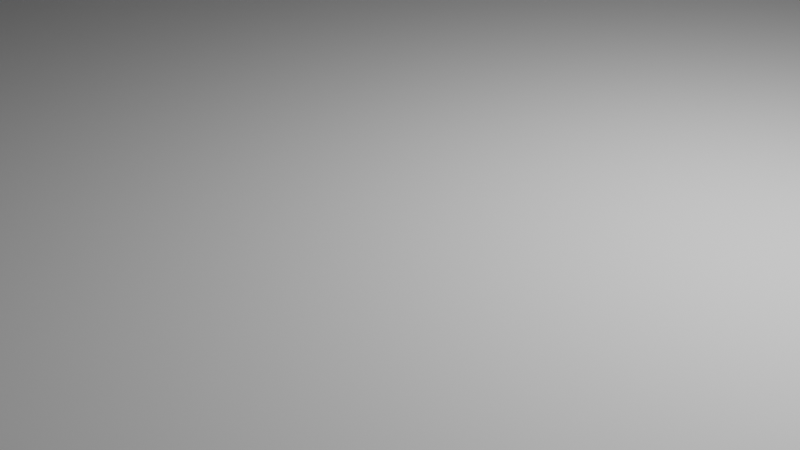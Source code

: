 # Source: case.blend  (saved by Blender 2.90.8; exported with 4.5.12 LTS)
import bpy
from mathutils import Matrix  # noqa: F401  (used for matrix-valued properties, if any)

bpy.ops.wm.read_factory_settings(use_empty=True)
scene = bpy.context.scene
scene.name = 'Scene'

# ---- collections
col_collection = bpy.data.collections.new('Collection'); scene.collection.children.link(col_collection)
col_box = bpy.data.collections.new('Box'); scene.collection.children.link(col_box)

# ---- world
world_world = bpy.data.worlds.new('World'); scene.world = world_world
world_world.use_nodes = True; world_world.node_tree.nodes.clear()
_N = world_world.node_tree.nodes; _L = world_world.node_tree.links
n0 = _N.new('ShaderNodeOutputWorld'); n0.name = 'World Output'; n0.location = (300, 300)
n1 = _N.new('ShaderNodeBackground'); n1.name = 'Background'; n1.location = (10, 300)
n1.inputs[0].default_value = (0.05088, 0.05088, 0.05088, 1.0)
_L.new(n1.outputs[0], n0.inputs[0])
n0.is_active_output = True
world_world.color = (0.05088, 0.05088, 0.05088)
world_world.use_sun_shadow = False
world_world.sun_shadow_jitter_overblur = 0.0

# ---- cameras
cam_camera = bpy.data.cameras.new('Camera')
cam_camera.clip_end = 100.0
cam_camera.ortho_scale = 7.314

# ---- lights
light_light = bpy.data.lights.new('Light', 'POINT')
light_light.transmission_factor = 0.0
light_light.energy = 1000.0
light_light.shadow_soft_size = 0.1
light_light.shadow_maximum_resolution = 0.006
light_light.use_absolute_resolution = True

# ---- meshes
me_cube_001 = bpy.data.meshes.new('Cube.001')
me_cube_001.from_pydata([(-1.0, -1.0, -1.0), (-1.0, -1.0, 1.0), (-1.0, 1.0, -1.0), (-1.0, 1.0, 1.0), (1.0, -1.0, -1.0), (1.0, -1.0, 1.0), (1.0, 1.0, -1.0), (1.0, 1.0, 1.0), (-0.01333, -0.00813, -0.6667), (-0.01333, -0.00813, 0.6667), (-0.01333, 0.00813, -0.6667), (-0.01333, 0.00813, 0.6667), (0.01333, -0.00813, -0.6667), (0.01333, -0.00813, 0.6667), (0.01333, 0.00813, -0.6667), (0.01333, 0.00813, 0.6667), (-0.01333, -0.00813, -0.6667), (-0.01333, -0.00813, 0.6667), (-0.01333, 0.00813, -0.6667), (-0.01333, 0.00813, 0.6667), (0.01333, -0.00813, -0.6667), (0.01333, -0.00813, 0.6667), (0.01333, 0.00813, -0.6667), (0.01333, 0.00813, 0.6667)], [], [(0, 1, 3, 2), (2, 3, 7, 6), (6, 7, 5, 4), (4, 5, 1, 0), (2, 6, 4, 0), (7, 3, 1, 5), (8, 9, 11, 10), (10, 11, 15, 14), (14, 15, 13, 12), (12, 13, 9, 8), (10, 14, 12, 8), (15, 11, 9, 13), (16, 17, 19, 18), (18, 19, 23, 22), (22, 23, 21, 20), (20, 21, 17, 16), (18, 22, 20, 16), (23, 19, 17, 21)])
_uv = me_cube_001.uv_layers.new(name='UVMap')
_uv.uv.foreach_set('vector', [0.375, 0.0, 0.625, 0.0, 0.625, 0.25, 0.375, 0.25, 0.375, 0.25, 0.625, 0.25, 0.625, 0.5, 0.375, 0.5, 0.375, 0.5, 0.625, 0.5, 0.625, 0.75, 0.375, 0.75, 0.375, 0.75, 0.625, 0.75, 0.625, 1.0, 0.375, 1.0, 0.125, 0.5, 0.375, 0.5, 0.375, 0.75, 0.125, 0.75, 0.625, 0.5, 0.875, 0.5, 0.875, 0.75, 0.625, 0.75, 0.375, 0.0, 0.625, 0.0, 0.625, 0.25, 0.375, 0.25, 0.375, 0.25, 0.625, 0.25, 0.625, 0.5, 0.375, 0.5, 0.375, 0.5, 0.625, 0.5, 0.625, 0.75, 0.375, 0.75, 0.375, 0.75, 0.625, 0.75, 0.625, 1.0, 0.375, 1.0, 0.125, 0.5, 0.375, 0.5, 0.375, 0.75, 0.125, 0.75, 0.625, 0.5, 0.875, 0.5, 0.875, 0.75, 0.625, 0.75, 0.375, 0.0, 0.625, 0.0, 0.625, 0.25, 0.375, 0.25, 0.375, 0.25, 0.625, 0.25, 0.625, 0.5, 0.375, 0.5, 0.375, 0.5, 0.625, 0.5, 0.625, 0.75, 0.375, 0.75, 0.375, 0.75, 0.625, 0.75, 0.625, 1.0, 0.375, 1.0, 0.125, 0.5, 0.375, 0.5, 0.375, 0.75, 0.125, 0.75, 0.625, 0.5, 0.875, 0.5, 0.875, 0.75, 0.625, 0.75])
me_cube_001.use_remesh_fix_poles = True
me_cube_001.use_remesh_preserve_attributes = False
me_cube_001.use_mirror_vertex_groups = False
me_cube_001.update()
me_cube_002 = bpy.data.meshes.new('Cube.002')
me_cube_002.from_pydata([(-1.0, -1.0, -1.0), (-1.0, -1.0, 1.0), (-1.0, 1.0, -1.0), (-1.0, 1.0, 1.0), (1.0, -1.0, -1.0), (1.0, -1.0, 1.0), (1.0, 1.0, -1.0), (1.0, 1.0, 1.0)], [], [(0, 1, 3, 2), (2, 3, 7, 6), (6, 7, 5, 4), (4, 5, 1, 0), (2, 6, 4, 0), (7, 3, 1, 5)])
_uv = me_cube_002.uv_layers.new(name='UVMap')
_uv.uv.foreach_set('vector', [0.375, 0.0, 0.625, 0.0, 0.625, 0.25, 0.375, 0.25, 0.375, 0.25, 0.625, 0.25, 0.625, 0.5, 0.375, 0.5, 0.375, 0.5, 0.625, 0.5, 0.625, 0.75, 0.375, 0.75, 0.375, 0.75, 0.625, 0.75, 0.625, 1.0, 0.375, 1.0, 0.125, 0.5, 0.375, 0.5, 0.375, 0.75, 0.125, 0.75, 0.625, 0.5, 0.875, 0.5, 0.875, 0.75, 0.625, 0.75])
me_cube_002.use_remesh_fix_poles = True
me_cube_002.use_remesh_preserve_attributes = False
me_cube_002.use_mirror_vertex_groups = False
me_cube_002.update()
me_cube_003 = bpy.data.meshes.new('Cube.003')
me_cube_003.from_pydata([(-1.0, -1.0, -1.0), (-1.0, -1.0, 1.0), (-1.0, 1.0, -1.0), (-1.0, 1.0, 1.0), (1.0, -1.0, -1.0), (1.0, -1.0, 1.0), (1.0, 1.0, -1.0), (1.0, 1.0, 1.0)], [], [(0, 1, 3, 2), (2, 3, 7, 6), (6, 7, 5, 4), (4, 5, 1, 0), (2, 6, 4, 0), (7, 3, 1, 5)])
_uv = me_cube_003.uv_layers.new(name='UVMap')
_uv.uv.foreach_set('vector', [0.375, 0.0, 0.625, 0.0, 0.625, 0.25, 0.375, 0.25, 0.375, 0.25, 0.625, 0.25, 0.625, 0.5, 0.375, 0.5, 0.375, 0.5, 0.625, 0.5, 0.625, 0.75, 0.375, 0.75, 0.375, 0.75, 0.625, 0.75, 0.625, 1.0, 0.375, 1.0, 0.125, 0.5, 0.375, 0.5, 0.375, 0.75, 0.125, 0.75, 0.625, 0.5, 0.875, 0.5, 0.875, 0.75, 0.625, 0.75])
me_cube_003.use_remesh_fix_poles = True
me_cube_003.use_remesh_preserve_attributes = False
me_cube_003.use_mirror_vertex_groups = False
me_cube_003.update()
me_cube_004 = bpy.data.meshes.new('Cube.004')
me_cube_004.from_pydata([(-1.0, -1.0, -1.0), (-1.0, -1.0, 1.0), (-1.0, 1.0, -1.0), (-1.0, 1.0, 1.0), (1.0, -1.0, -1.0), (1.0, -1.0, 1.0), (1.0, 1.0, -1.0), (1.0, 1.0, 1.0)], [], [(0, 1, 3, 2), (2, 3, 7, 6), (6, 7, 5, 4), (4, 5, 1, 0), (2, 6, 4, 0), (7, 3, 1, 5)])
_uv = me_cube_004.uv_layers.new(name='UVMap')
_uv.uv.foreach_set('vector', [0.375, 0.0, 0.625, 0.0, 0.625, 0.25, 0.375, 0.25, 0.375, 0.25, 0.625, 0.25, 0.625, 0.5, 0.375, 0.5, 0.375, 0.5, 0.625, 0.5, 0.625, 0.75, 0.375, 0.75, 0.375, 0.75, 0.625, 0.75, 0.625, 1.0, 0.375, 1.0, 0.125, 0.5, 0.375, 0.5, 0.375, 0.75, 0.125, 0.75, 0.625, 0.5, 0.875, 0.5, 0.875, 0.75, 0.625, 0.75])
me_cube_004.use_remesh_fix_poles = True
me_cube_004.use_remesh_preserve_attributes = False
me_cube_004.use_mirror_vertex_groups = False
me_cube_004.update()
me_cube_005 = bpy.data.meshes.new('Cube.005')
me_cube_005.from_pydata([(-1.0, -1.0, -1.0), (-1.0, -1.0, 1.0), (-1.0, 1.0, -1.0), (-1.0, 1.0, 1.0), (1.0, -1.0, -1.0), (1.0, -1.0, 1.0), (1.0, 1.0, -1.0), (1.0, 1.0, 1.0)], [], [(0, 1, 3, 2), (2, 3, 7, 6), (6, 7, 5, 4), (4, 5, 1, 0), (2, 6, 4, 0), (7, 3, 1, 5)])
_uv = me_cube_005.uv_layers.new(name='UVMap')
_uv.uv.foreach_set('vector', [0.375, 0.0, 0.625, 0.0, 0.625, 0.25, 0.375, 0.25, 0.375, 0.25, 0.625, 0.25, 0.625, 0.5, 0.375, 0.5, 0.375, 0.5, 0.625, 0.5, 0.625, 0.75, 0.375, 0.75, 0.375, 0.75, 0.625, 0.75, 0.625, 1.0, 0.375, 1.0, 0.125, 0.5, 0.375, 0.5, 0.375, 0.75, 0.125, 0.75, 0.625, 0.5, 0.875, 0.5, 0.875, 0.75, 0.625, 0.75])
me_cube_005.use_remesh_fix_poles = True
me_cube_005.use_remesh_preserve_attributes = False
me_cube_005.use_mirror_vertex_groups = False
me_cube_005.update()
me_cube_006 = bpy.data.meshes.new('Cube.006')
me_cube_006.from_pydata([(-1.0, -1.0, -1.0), (-1.0, -1.0, 1.0), (-1.0, 1.0, -1.0), (-1.0, 1.0, 1.0), (1.0, -1.0, -1.0), (1.0, -1.0, 1.0), (1.0, 1.0, -1.0), (1.0, 1.0, 1.0)], [], [(0, 1, 3, 2), (2, 3, 7, 6), (6, 7, 5, 4), (4, 5, 1, 0), (2, 6, 4, 0), (7, 3, 1, 5)])
_uv = me_cube_006.uv_layers.new(name='UVMap')
_uv.uv.foreach_set('vector', [0.375, 0.0, 0.625, 0.0, 0.625, 0.25, 0.375, 0.25, 0.375, 0.25, 0.625, 0.25, 0.625, 0.5, 0.375, 0.5, 0.375, 0.5, 0.625, 0.5, 0.625, 0.75, 0.375, 0.75, 0.375, 0.75, 0.625, 0.75, 0.625, 1.0, 0.375, 1.0, 0.125, 0.5, 0.375, 0.5, 0.375, 0.75, 0.125, 0.75, 0.625, 0.5, 0.875, 0.5, 0.875, 0.75, 0.625, 0.75])
me_cube_006.use_remesh_fix_poles = True
me_cube_006.use_remesh_preserve_attributes = False
me_cube_006.use_mirror_vertex_groups = False
me_cube_006.update()
me_cube_007 = bpy.data.meshes.new('Cube.007')
me_cube_007.from_pydata([(-1.0, -1.0, -1.0), (-1.0, -1.0, 1.0), (-1.0, 1.0, -1.0), (-1.0, 1.0, 1.0), (1.0, -1.0, -1.0), (1.0, -1.0, 1.0), (1.0, 1.0, -1.0), (1.0, 1.0, 1.0)], [], [(0, 1, 3, 2), (2, 3, 7, 6), (6, 7, 5, 4), (4, 5, 1, 0), (2, 6, 4, 0), (7, 3, 1, 5)])
_uv = me_cube_007.uv_layers.new(name='UVMap')
_uv.uv.foreach_set('vector', [0.375, 0.0, 0.625, 0.0, 0.625, 0.25, 0.375, 0.25, 0.375, 0.25, 0.625, 0.25, 0.625, 0.5, 0.375, 0.5, 0.375, 0.5, 0.625, 0.5, 0.625, 0.75, 0.375, 0.75, 0.375, 0.75, 0.625, 0.75, 0.625, 1.0, 0.375, 1.0, 0.125, 0.5, 0.375, 0.5, 0.375, 0.75, 0.125, 0.75, 0.625, 0.5, 0.875, 0.5, 0.875, 0.75, 0.625, 0.75])
me_cube_007.use_remesh_fix_poles = True
me_cube_007.use_remesh_preserve_attributes = False
me_cube_007.use_mirror_vertex_groups = False
me_cube_007.update()
me_cube_008 = bpy.data.meshes.new('Cube.008')
me_cube_008.from_pydata([(-1.0, -1.0, -1.0), (-1.0, -1.0, 1.0), (-1.0, 1.0, -1.0), (-1.0, 1.0, 1.0), (1.0, -1.0, -1.0), (1.0, -1.0, 1.0), (1.0, 1.0, -1.0), (1.0, 1.0, 1.0)], [], [(0, 1, 3, 2), (2, 3, 7, 6), (6, 7, 5, 4), (4, 5, 1, 0), (2, 6, 4, 0), (7, 3, 1, 5)])
_uv = me_cube_008.uv_layers.new(name='UVMap')
_uv.uv.foreach_set('vector', [0.375, 0.0, 0.625, 0.0, 0.625, 0.25, 0.375, 0.25, 0.375, 0.25, 0.625, 0.25, 0.625, 0.5, 0.375, 0.5, 0.375, 0.5, 0.625, 0.5, 0.625, 0.75, 0.375, 0.75, 0.375, 0.75, 0.625, 0.75, 0.625, 1.0, 0.375, 1.0, 0.125, 0.5, 0.375, 0.5, 0.375, 0.75, 0.125, 0.75, 0.625, 0.5, 0.875, 0.5, 0.875, 0.75, 0.625, 0.75])
me_cube_008.use_remesh_fix_poles = True
me_cube_008.use_remesh_preserve_attributes = False
me_cube_008.use_mirror_vertex_groups = False
me_cube_008.update()
me_cube_009 = bpy.data.meshes.new('Cube.009')
me_cube_009.from_pydata([(-1.0, -1.0, -1.0), (-1.0, -1.0, 1.0), (-1.0, 1.0, -1.0), (-1.0, 1.0, 1.0), (1.0, -1.0, -1.0), (1.0, -1.0, 1.0), (1.0, 1.0, -1.0), (1.0, 1.0, 1.0), (-1.0, 1.0, -1.0), (-1.0, 1.0, 1.0), (-1.0, -1.0, 1.0), (-1.0, -1.0, -1.0), (1.0, -0.4309, -0.7), (-1.0, -0.4309, -0.7), (1.0, -0.4309, -0.07143), (-1.0, -0.4309, -0.07143), (1.0, -0.2358, -0.07143), (-1.0, -0.2358, -0.07143), (1.0, -0.2358, -0.7), (-1.0, -0.2358, -0.7), (1.0, -0.9065, -0.7), (-1.0, -0.9065, -0.7), (1.0, -0.9065, -0.07143), (-1.0, -0.9065, -0.07143), (1.0, -0.7602, -0.07143), (-1.0, -0.7602, -0.07143), (1.0, -0.7602, -0.7), (-1.0, -0.7602, -0.6087), (-1.0, -0.7602, -0.7), (-1.0, -0.8161, -0.7)], [], [(11, 29, 28, 27, 15, 13, 19, 8), (2, 3, 7, 6), (6, 16, 18, 12, 4), (4, 5, 1, 0), (2, 6, 4, 0), (7, 3, 1, 5), (12, 13, 15, 14), (19, 18, 16, 17), (4, 12, 14, 24, 26, 20), (8, 19, 17, 15, 27, 25, 23, 21, 29, 11, 10, 9), (14, 15, 17, 16), (13, 12, 18, 19), (28, 26, 24, 25, 27), (21, 20, 26, 28, 29), (22, 24, 14, 16, 6, 7, 5, 4, 20), (20, 21, 23, 22), (22, 23, 25, 24)])
_uv = me_cube_009.uv_layers.new(name='UVMap')
_uv.uv.foreach_set('vector', [0.375, 0.0, 0.4125, 0.02298, 0.4125, 0.02998, 0.4239, 0.02998, 0.4911, 0.07114, 0.4125, 0.07114, 0.4125, 0.09553, 0.375, 0.25, 0.375, 0.25, 0.625, 0.25, 0.625, 0.5, 0.375, 0.5, 0.375, 0.5, 0.4911, 0.6545, 0.4125, 0.6545, 0.4125, 0.6789, 0.375, 0.75, 0.375, 0.75, 0.625, 0.75, 0.625, 1.0, 0.375, 1.0, 0.125, 0.5, 0.375, 0.5, 0.375, 0.75, 0.125, 0.75, 0.625, 0.5, 0.875, 0.5, 0.875, 0.75, 0.625, 0.75, 0.375, 0.875, 0.375, 0.9229, 0.625, 0.9229, 0.625, 0.875, 0.375, 0.3271, 0.375, 0.375, 0.625, 0.375, 0.625, 0.3271, 0.375, 0.75, 0.4125, 0.6789, 0.4911, 0.6789, 0.4911, 0.72, 0.4125, 0.72, 0.4125, 0.7383, 0.375, 0.25, 0.4125, 0.09553, 0.4911, 0.09553, 0.4911, 0.07114, 0.4239, 0.02998, 0.4911, 0.02998, 0.4911, 0.01169, 0.4125, 0.01169, 0.4125, 0.02298, 0.375, 0.0, 0.625, 0.0, 0.625, 0.25, 0.75, 0.75, 0.7979, 0.75, 0.7979, 0.5, 0.75, 0.5, 0.2021, 0.75, 0.25, 0.75, 0.25, 0.5, 0.2021, 0.5, 0.375, 0.2812, 0.375, 0.375, 0.625, 0.375, 0.625, 0.2812, 0.4113, 0.2812, 0.1562, 0.75, 0.25, 0.75, 0.25, 0.5, 0.1562, 0.5, 0.1562, 0.5956, 0.4911, 0.7383, 0.4911, 0.72, 0.4911, 0.6789, 0.4911, 0.6545, 0.375, 0.5, 0.625, 0.5, 0.625, 0.75, 0.375, 0.75, 0.4125, 0.7383, 0.375, 0.875, 0.375, 0.9688, 0.625, 0.9688, 0.625, 0.875, 0.75, 0.75, 0.8438, 0.75, 0.8438, 0.5, 0.75, 0.5])
me_cube_009.use_remesh_fix_poles = True
me_cube_009.use_remesh_preserve_attributes = False
me_cube_009.use_mirror_vertex_groups = False
me_cube_009.update()

# ---- objects
ob_light = bpy.data.objects.new('Light', light_light)
ob_camera = bpy.data.objects.new('Camera', cam_camera)
ob_cube = bpy.data.objects.new('Cube', me_cube_001)
ob_cube_001 = bpy.data.objects.new('Cube.001', me_cube_002)
ob_cube_002 = bpy.data.objects.new('Cube.002', me_cube_003)
ob_cube_003 = bpy.data.objects.new('Cube.003', me_cube_004)
ob_cube_004 = bpy.data.objects.new('Cube.004', me_cube_005)
ob_cube_005 = bpy.data.objects.new('Cube.005', me_cube_006)
ob_cube_006 = bpy.data.objects.new('Cube.006', me_cube_007)
ob_cube_007 = bpy.data.objects.new('Cube.007', me_cube_008)
ob_cube_008 = bpy.data.objects.new('Cube.008', me_cube_009)

# ---- transforms, parenting, visibility, modifiers, constraints
ob_light.location = (4.076, 1.005, 5.904)
ob_light.rotation_euler = (0.6503, 0.05522, 1.866)
ob_light.lock_rotations_4d = False
ob_light.empty_display_type = 'ARROWS'
ob_light.color = (0.0, 0.0, 0.0, 0.0)
ob_light.lineart.crease_threshold = 0.0
ob_camera.location = (7.359, -6.926, 4.958)
ob_camera.rotation_euler = (1.109, 0.0, 0.8149)
ob_camera.lock_rotations_4d = False
ob_camera.empty_display_type = 'ARROWS'
ob_camera.color = (0.0, 0.0, 0.0, 0.0)
ob_camera.display_type = 'WIRE'
ob_camera.lineart.crease_threshold = 0.0
ob_cube.location = (0.0, 0.0, 0.0)
ob_cube.scale = (37.5, 61.5, 0.75)
ob_cube.lineart.crease_threshold = 0.0
ob_cube_001.location = (0.0, 60.75, 17.5)
ob_cube_001.scale = (37.5, 0.75, 16.75)
ob_cube_001.lineart.crease_threshold = 0.0
ob_cube_002.location = (0.0, -60.75, 17.5)
ob_cube_002.scale = (37.5, 0.75, 16.75)
ob_cube_002.lineart.crease_threshold = 0.0
ob_cube_003.location = (36.75, 0.0, 16.75)
ob_cube_003.scale = (0.75, 61.5, 17.5)
ob_cube_003.lineart.crease_threshold = 0.0
ob_cube_004.location = (-22.5, -9.0, 1.75)
ob_cube_004.scale = (2.0, 2.0, 1.0)
ob_cube_004.lineart.crease_threshold = 0.0
ob_cube_005.location = (28.25, -52.0, 1.75)
ob_cube_005.scale = (2.0, 2.0, 1.0)
ob_cube_005.lineart.crease_threshold = 0.0
ob_cube_006.location = (28.25, -24.25, 1.75)
ob_cube_006.scale = (2.0, 2.0, 1.0)
ob_cube_006.lineart.crease_threshold = 0.0
ob_cube_007.location = (-23.75, -57.0, 1.75)
ob_cube_007.scale = (2.0, 2.0, 1.0)
ob_cube_007.lineart.crease_threshold = 0.0
ob_cube_008.location = (-36.75, 0.0, 16.75)
ob_cube_008.scale = (0.75, 61.5, 17.5)
ob_cube_008.lineart.crease_threshold = 0.0

# ---- collection membership
col_collection.objects.link(ob_light)
col_collection.objects.link(ob_camera)
col_box.objects.link(ob_cube)
col_box.objects.link(ob_cube_001)
col_box.objects.link(ob_cube_002)
col_box.objects.link(ob_cube_003)
col_box.objects.link(ob_cube_004)
col_box.objects.link(ob_cube_005)
col_box.objects.link(ob_cube_006)
col_box.objects.link(ob_cube_007)
col_box.objects.link(ob_cube_008)

# ---- scene / render settings (as saved in the file)
scene.camera = ob_camera
scene.frame_start = 1; scene.frame_end = 250; scene.frame_set(2)
scene.render.engine = 'BLENDER_EEVEE_NEXT'
scene.cycles.use_denoising = False
scene.cycles.samples = 128
scene.cycles.sampling_pattern = 'TABULATED_SOBOL'
scene.cycles.use_adaptive_sampling = False
scene.cycles.use_light_tree = False
scene.view_settings.view_transform = 'Filmic'
scene.unit_settings.scale_length = 0.001
bpy.context.view_layer.update()
